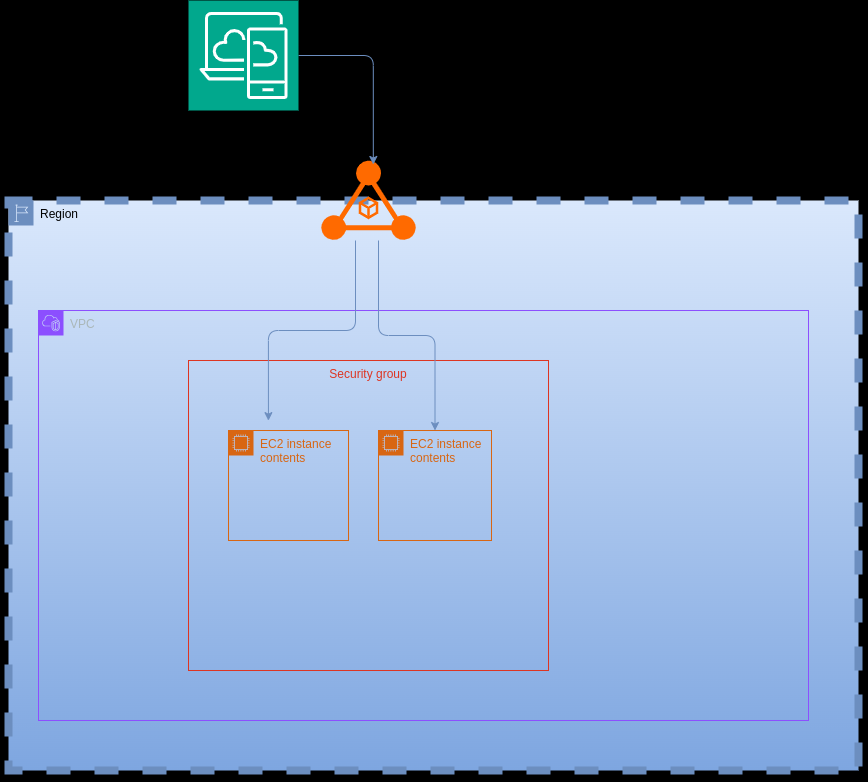

The diagram above was exported from draw.io. Its source (the exported page's mxGraphModel, read from the mxfile embedded in the PNG):
<mxGraphModel dx="2284" dy="1859" grid="1" gridSize="10" guides="1" tooltips="1" connect="1" arrows="1" fold="1" page="1" pageScale="1" pageWidth="850" pageHeight="1100" background="#000000" math="0" shadow="0">
  <root>
    <mxCell id="0" />
    <mxCell id="1" parent="0" />
    <mxCell id="s121GTadvu6gD0KEiuvK-2" value="Region" style="points=[[0,0],[0.25,0],[0.5,0],[0.75,0],[1,0],[1,0.25],[1,0.5],[1,0.75],[1,1],[0.75,1],[0.5,1],[0.25,1],[0,1],[0,0.75],[0,0.5],[0,0.25]];outlineConnect=0;gradientColor=#7ea6e0;html=1;whiteSpace=wrap;fontSize=12;fontStyle=0;container=1;pointerEvents=0;collapsible=0;recursiveResize=0;shape=mxgraph.aws4.group;grIcon=mxgraph.aws4.group_region;strokeColor=#6c8ebf;fillColor=#dae8fc;verticalAlign=top;align=left;spacingLeft=30;dashed=1;shadow=1;strokeWidth=8;" vertex="1" parent="1">
      <mxGeometry y="120" width="850" height="570" as="geometry" />
    </mxCell>
    <mxCell id="s121GTadvu6gD0KEiuvK-39" value="" style="points=[];aspect=fixed;html=1;align=center;shadow=0;dashed=0;fillColor=#FF6A00;strokeColor=none;shape=mxgraph.alibaba_cloud.alb_application_load_balancer_01;" vertex="1" parent="s121GTadvu6gD0KEiuvK-2">
      <mxGeometry x="312.84" y="-40" width="94.33" height="80" as="geometry" />
    </mxCell>
    <mxCell id="s121GTadvu6gD0KEiuvK-12" value="VPC" style="points=[[0,0],[0.25,0],[0.5,0],[0.75,0],[1,0],[1,0.25],[1,0.5],[1,0.75],[1,1],[0.75,1],[0.5,1],[0.25,1],[0,1],[0,0.75],[0,0.5],[0,0.25]];outlineConnect=0;gradientColor=none;html=1;whiteSpace=wrap;fontSize=12;fontStyle=0;container=1;pointerEvents=0;collapsible=0;recursiveResize=0;shape=mxgraph.aws4.group;grIcon=mxgraph.aws4.group_vpc2;strokeColor=#8C4FFF;fillColor=none;verticalAlign=top;align=left;spacingLeft=30;fontColor=#AAB7B8;dashed=0;" vertex="1" parent="1">
      <mxGeometry x="30" y="230" width="770" height="410" as="geometry" />
    </mxCell>
    <mxCell id="s121GTadvu6gD0KEiuvK-24" value="EC2 instance contents" style="points=[[0,0],[0.25,0],[0.5,0],[0.75,0],[1,0],[1,0.25],[1,0.5],[1,0.75],[1,1],[0.75,1],[0.5,1],[0.25,1],[0,1],[0,0.75],[0,0.5],[0,0.25]];outlineConnect=0;gradientColor=none;html=1;whiteSpace=wrap;fontSize=12;fontStyle=0;container=1;pointerEvents=0;collapsible=0;recursiveResize=0;shape=mxgraph.aws4.group;grIcon=mxgraph.aws4.group_ec2_instance_contents;strokeColor=#D86613;fillColor=none;verticalAlign=top;align=left;spacingLeft=30;fontColor=#D86613;dashed=0;" vertex="1" parent="s121GTadvu6gD0KEiuvK-12">
      <mxGeometry x="190" y="120" width="120" height="110" as="geometry" />
    </mxCell>
    <mxCell id="s121GTadvu6gD0KEiuvK-17" value="Security group" style="fillColor=none;strokeColor=#DD3522;verticalAlign=top;fontStyle=0;fontColor=#DD3522;whiteSpace=wrap;html=1;" vertex="1" parent="s121GTadvu6gD0KEiuvK-12">
      <mxGeometry x="150" y="50" width="360" height="310" as="geometry" />
    </mxCell>
    <mxCell id="s121GTadvu6gD0KEiuvK-34" style="edgeStyle=orthogonalEdgeStyle;rounded=1;orthogonalLoop=1;jettySize=auto;html=1;entryX=0.551;entryY=0.05;entryDx=0;entryDy=0;entryPerimeter=0;fillColor=#dae8fc;gradientColor=#7ea6e0;strokeColor=#6c8ebf;curved=0;" edge="1" parent="1" source="s121GTadvu6gD0KEiuvK-33" target="s121GTadvu6gD0KEiuvK-39">
      <mxGeometry relative="1" as="geometry">
        <mxPoint x="390" y="60" as="targetPoint" />
      </mxGeometry>
    </mxCell>
    <mxCell id="s121GTadvu6gD0KEiuvK-33" value="" style="sketch=0;points=[[0,0,0],[0.25,0,0],[0.5,0,0],[0.75,0,0],[1,0,0],[0,1,0],[0.25,1,0],[0.5,1,0],[0.75,1,0],[1,1,0],[0,0.25,0],[0,0.5,0],[0,0.75,0],[1,0.25,0],[1,0.5,0],[1,0.75,0]];outlineConnect=0;fontColor=#232F3E;fillColor=#01A88D;strokeColor=#ffffff;dashed=0;verticalLabelPosition=bottom;verticalAlign=top;align=center;html=1;fontSize=12;fontStyle=0;aspect=fixed;shape=mxgraph.aws4.resourceIcon;resIcon=mxgraph.aws4.desktop_and_app_streaming;" vertex="1" parent="1">
      <mxGeometry x="180" y="-80" width="110" height="110" as="geometry" />
    </mxCell>
    <mxCell id="s121GTadvu6gD0KEiuvK-37" value="EC2 instance contents" style="points=[[0,0],[0.25,0],[0.5,0],[0.75,0],[1,0],[1,0.25],[1,0.5],[1,0.75],[1,1],[0.75,1],[0.5,1],[0.25,1],[0,1],[0,0.75],[0,0.5],[0,0.25]];outlineConnect=0;gradientColor=none;html=1;whiteSpace=wrap;fontSize=12;fontStyle=0;container=1;pointerEvents=0;collapsible=0;recursiveResize=0;shape=mxgraph.aws4.group;grIcon=mxgraph.aws4.group_ec2_instance_contents;strokeColor=#D86613;fillColor=none;verticalAlign=top;align=left;spacingLeft=30;fontColor=#D86613;dashed=0;" vertex="1" parent="1">
      <mxGeometry x="370" y="350" width="113" height="110" as="geometry" />
    </mxCell>
    <mxCell id="s121GTadvu6gD0KEiuvK-45" style="edgeStyle=orthogonalEdgeStyle;rounded=1;orthogonalLoop=1;jettySize=auto;html=1;entryX=0.222;entryY=0.194;entryDx=0;entryDy=0;entryPerimeter=0;fillColor=#dae8fc;gradientColor=#7ea6e0;strokeColor=#6c8ebf;curved=0;" edge="1" parent="1" source="s121GTadvu6gD0KEiuvK-39" target="s121GTadvu6gD0KEiuvK-17">
      <mxGeometry relative="1" as="geometry">
        <Array as="points">
          <mxPoint x="347" y="250" />
          <mxPoint x="260" y="250" />
        </Array>
      </mxGeometry>
    </mxCell>
    <mxCell id="s121GTadvu6gD0KEiuvK-46" style="edgeStyle=orthogonalEdgeStyle;rounded=1;orthogonalLoop=1;jettySize=auto;html=1;entryX=0.5;entryY=0;entryDx=0;entryDy=0;fillColor=#dae8fc;gradientColor=#7ea6e0;strokeColor=#6c8ebf;curved=0;" edge="1" parent="1" source="s121GTadvu6gD0KEiuvK-39" target="s121GTadvu6gD0KEiuvK-37">
      <mxGeometry relative="1" as="geometry">
        <Array as="points">
          <mxPoint x="370" y="255" />
          <mxPoint x="427" y="255" />
        </Array>
      </mxGeometry>
    </mxCell>
  </root>
</mxGraphModel>